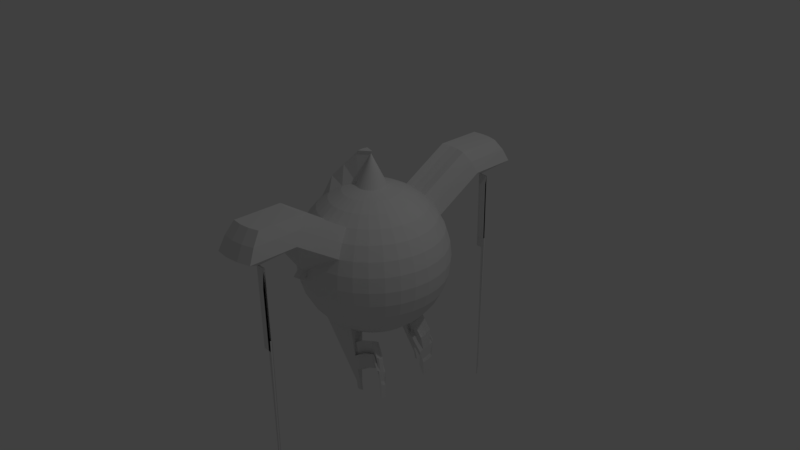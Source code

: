 # Source: KawaiiBatDesu.blend  (saved by Blender 2.77.0; exported with 4.5.12 LTS)
import bpy
from mathutils import Matrix  # noqa: F401  (used for matrix-valued properties, if any)

bpy.ops.wm.read_factory_settings(use_empty=True)
scene = bpy.context.scene
scene.name = 'Scene'

# ---- collections
col_collection_1 = bpy.data.collections.new('Collection 1'); scene.collection.children.link(col_collection_1)

# ---- world
world_world = bpy.data.worlds.new('World'); scene.world = world_world
world_world.color = (0.05088, 0.05088, 0.05088)
world_world.use_sun_shadow = False
world_world.sun_shadow_jitter_overblur = 0.0
world_world.cycles.sampling_method = 'MANUAL'

# ---- cameras
cam_camera = bpy.data.cameras.new('Camera')
cam_camera.clip_end = 100.0
cam_camera.lens = 35.0
cam_camera.sensor_width = 32.0
cam_camera.sensor_height = 18.0
cam_camera.ortho_scale = 7.314
cam_camera.dof.focus_distance = 0.0
cam_camera.dof.aperture_fstop = 128.0

# ---- lights
light_lamp = bpy.data.lights.new('Lamp', 'POINT')
light_lamp.transmission_factor = 0.0
light_lamp.cutoff_distance = 30.0
light_lamp.energy = 100.0
light_lamp.shadow_buffer_clip_start = 1.001
light_lamp.shadow_soft_size = 0.1
light_lamp.shadow_maximum_resolution = 0.006
light_lamp.use_absolute_resolution = True

# ---- meshes
me_sphere_002 = bpy.data.meshes.new('Sphere.002')
me_sphere_002.from_pydata([(-0.9808, 0.0, 0.1951), (-1.0, 0.01485, 0.01541), (-0.9619, 0.1913, 0.1951), (-0.9808, 0.1951, -0.04669), (-0.9061, 0.3753, 0.1951), (-0.9239, 0.3559, 0.002705)], [], [(1, 0, 2, 3), (3, 2, 4, 5)])
me_sphere_002.use_remesh_preserve_volume = False
me_sphere_002.use_remesh_preserve_attributes = False
me_sphere_002.use_mirror_vertex_groups = False
me_sphere_002.update()
me_sphere_001 = bpy.data.meshes.new('Sphere.001')
me_sphere_001.from_pydata([(-0.9671, 0.09612, 0.001802), (-0.9569, 0.1996, 0.001802), (-0.9267, 0.2848, 0.001802), (-0.9265, 0.09612, 0.005878), (-0.9164, 0.1916, 0.005878), (-0.8862, 0.2911, 0.005878), (-0.9267, 0.2848, 0.001802), (-0.8862, 0.2911, 0.005878), (-0.9569, 0.1996, 0.001802), (-0.9671, 0.09612, 0.001802), (-0.9164, 0.1916, 0.005878), (-0.9265, 0.09612, 0.005878), (-0.9267, 0.2848, 0.001802), (-0.8862, 0.2911, 0.005878), (-0.9569, 0.1996, 0.001802), (-0.9671, 0.09612, 0.001802), (-0.9164, 0.1916, 0.005878), (-0.9265, 0.09612, 0.005878), (-0.9183, 0.1919, -0.1), (-0.9185, 0.1909, -0.09982), (-0.9184, 0.1877, -0.08772), (-0.9169, 0.1947, -0.08776), (-0.914, 0.2067, -0.08901), (-0.9267, 0.176, -0.08965), (-0.9203, 0.176, -0.08901), (-0.9178, 0.1909, -0.08736), (-0.9251, 0.1923, -0.08965), (-0.9267, 0.176, -0.08965), (-0.914, 0.2067, -0.08901), (-0.9204, 0.2057, -0.08965), (-0.9178, 0.1909, -0.08736), (-0.918, 0.1908, -0.09733), (-0.9179, 0.1951, -0.1007), (-0.9204, 0.2057, -0.08965), (-0.9166, 0.1914, -0.01213), (-0.9593, 0.1115, -0.01587), (-0.8915, 0.2748, -0.01245), (-0.9253, 0.1115, -0.01245), (-0.9508, 0.1982, -0.01587), (-0.9255, 0.2695, -0.01587), (-0.9496, 0.2202, 0.001802), (-0.9091, 0.2156, 0.005878), (-0.9496, 0.2202, 0.001802), (-0.9091, 0.2156, 0.005878), (-0.9496, 0.2202, 0.001802), (-0.9091, 0.2156, 0.005878), (-0.9217, 0.1915, -0.09943), (-0.9251, 0.1923, -0.08965), (-0.9224, 0.1845, -0.09943), (-0.924, 0.1955, -0.08965), (-0.9169, 0.1947, -0.08776), (-0.9177, 0.1925, -0.09777), (-0.9106, 0.2116, -0.01221), (-0.9447, 0.2154, -0.01587), (-0.9592, 0.1772, 0.001802), (-0.9186, 0.1709, 0.005878), (-0.9592, 0.1772, 0.001802), (-0.9186, 0.1709, 0.005878), (-0.9592, 0.1772, 0.001802), (-0.9186, 0.1709, 0.005878), (-0.917, 0.1977, -0.09915), (-0.9197, 0.1972, -0.09943), (-0.9184, 0.1877, -0.08772), (-0.9255, 0.1887, -0.08965), (-0.9197, 0.1845, -0.09915), (-0.9203, 0.176, -0.08901), (-0.9526, 0.1794, -0.01587), (-0.9185, 0.1741, -0.0122), (-0.9203, 0.176, -0.08901), (-0.9251, 0.1923, -0.08965), (-0.9204, 0.2057, -0.08965), (-0.9267, 0.176, -0.08965), (-0.924, 0.1955, -0.08965), (-0.9255, 0.1887, -0.08965), (-0.9184, 0.1877, -0.08772), (-0.9204, 0.2057, -0.08965), (-0.918, 0.1908, -0.09733), (-0.9217, 0.1915, -0.09943), (-0.9251, 0.1923, -0.08965), (-0.9197, 0.1972, -0.09943), (-0.9219, 0.19, -0.09943), (-0.9219, 0.19, -0.09943), (-0.9183, 0.1919, -0.1), (-0.9185, 0.1909, -0.09982), (-0.9183, 0.1895, -0.09772), (-0.917, 0.1977, -0.09915), (-0.9179, 0.1951, -0.1007), (-0.9255, 0.1887, -0.08965), (-0.9197, 0.1845, -0.09915), (-0.9183, 0.1895, -0.09772), (-0.9184, 0.1877, -0.08772), (-0.9203, 0.176, -0.08901), (-0.9255, 0.1887, -0.08965), (-0.9224, 0.1845, -0.09943), (-0.9267, 0.176, -0.08965), (-0.9212, 0.1929, -0.09943), (-0.9212, 0.187, -0.1009), (-0.9198, 0.1899, -0.1026), (-0.9194, 0.192, -0.1026), (-0.9189, 0.1921, -0.1025), (-0.9198, 0.1908, -0.1026), (-0.9196, 0.1913, -0.1026), (-0.9191, 0.1907, -0.1027), (-0.9194, 0.1899, -0.1025), (-0.919, 0.1912, -0.1027), (-0.9197, 0.191, -0.1026), (-0.919, 0.1909, -0.1028), (-0.9195, 0.187, -0.1007), (-0.9196, 0.1948, -0.1009), (-0.9208, 0.1913, -0.1009), (-0.924, 0.1955, -0.08965), (-0.9209, 0.1903, -0.1009), (-0.9187, 0.19, -0.1), (-0.9205, 0.1921, -0.1009), (-0.9231, 0.1403, -0.04657), (-0.9394, 0.1956, -0.04875), (-0.9232, 0.2411, -0.04875), (-0.9172, 0.1912, -0.04566), (-0.9448, 0.1403, -0.04875), (-0.9015, 0.2445, -0.04657), (-0.9134, 0.2041, -0.04588), (-0.9355, 0.2066, -0.04875), (-0.9405, 0.1836, -0.04875), (-0.9184, 0.1802, -0.04586)], [], [(54, 55, 4, 1), (40, 41, 5, 2), (56, 8, 14, 58), (57, 11, 17, 59), (55, 3, 11, 57), (54, 1, 8, 56), (3, 0, 9, 11), (41, 4, 10, 43), (40, 2, 6, 42), (2, 5, 7, 6), (80, 46, 77, 81), (11, 9, 15, 17), (43, 10, 16, 45), (42, 6, 12, 44), (6, 7, 13, 12), (32, 18, 82, 86), (31, 84, 89, 76), (33, 61, 79, 75), (33, 22, 60, 61), (21, 30, 31, 51), (65, 23, 48, 64), (87, 47, 46, 80), (49, 29, 70, 72), (116, 119, 28, 29), (121, 116, 29, 49), (120, 117, 25, 50), (114, 118, 27, 24), (123, 114, 24, 62), (122, 115, 26, 63), (26, 49, 72, 69), (58, 14, 38, 66), (59, 17, 37, 67), (17, 15, 35, 37), (45, 16, 34, 52), (44, 12, 39, 53), (12, 13, 36, 39), (14, 44, 53, 38), (13, 45, 52, 36), (119, 120, 50, 28), (115, 121, 49, 26), (8, 42, 44, 14), (7, 43, 45, 13), (1, 40, 42, 8), (5, 41, 43, 7), (1, 4, 41, 40), (16, 59, 67, 34), (15, 58, 66, 35), (118, 122, 63, 27), (117, 123, 62, 25), (62, 24, 68, 74), (27, 63, 73, 71), (0, 54, 56, 9), (4, 55, 57, 10), (10, 57, 59, 16), (9, 56, 58, 15), (0, 3, 55, 54), (24, 27, 23, 65), (73, 63, 87, 92), (28, 50, 21, 22), (29, 28, 22, 33), (72, 70, 75, 110), (68, 24, 65, 91), (63, 26, 47, 87), (70, 29, 33, 75), (62, 74, 90, 20), (71, 73, 92, 94), (69, 72, 110, 78), (27, 71, 94, 23), (26, 69, 78, 47), (74, 68, 91, 90), (50, 25, 30, 21), (25, 62, 20, 30), (19, 31, 76, 83), (51, 31, 19, 18), (60, 51, 18, 32), (46, 47, 78, 77), (65, 64, 88, 91), (61, 60, 85, 79), (87, 80, 81, 92), (22, 21, 51, 60), (18, 19, 83, 82), (60, 32, 86, 85), (64, 48, 93, 88), (84, 20, 90, 89), (30, 20, 84, 31), (48, 23, 94, 93), (90, 91, 88, 89), (82, 83, 106, 104), (107, 96, 97, 103), (110, 75, 79, 95), (100, 105, 106, 102), (101, 98, 99, 104), (113, 108, 98, 101), (108, 86, 99, 98), (112, 107, 103, 102), (111, 109, 105, 100), (81, 77, 109, 111), (89, 88, 107, 112), (79, 85, 86, 108), (95, 79, 108, 113), (88, 93, 96, 107), (77, 95, 113, 109), (109, 113, 101, 105), (105, 101, 104, 106), (78, 110, 95, 77), (86, 82, 104, 99), (76, 89, 112, 83), (93, 81, 111, 96), (96, 111, 100, 97), (83, 112, 102, 106), (97, 100, 102, 103), (94, 92, 81, 93), (34, 67, 123, 117), (35, 66, 122, 118), (38, 53, 121, 115), (36, 52, 120, 119), (66, 38, 115, 122), (67, 37, 114, 123), (37, 35, 118, 114), (52, 34, 117, 120), (53, 39, 116, 121), (39, 36, 119, 116)])
me_sphere_001.use_remesh_preserve_volume = False
me_sphere_001.use_remesh_preserve_attributes = False
me_sphere_001.use_mirror_vertex_groups = False
me_sphere_001.update()
me_sphere = bpy.data.meshes.new('Sphere')
me_sphere.from_pydata([(-0.1951, 0.0, 1.375), (-0.3827, 0.0, 1.191), (-0.5556, 0.0, 1.008), (-0.7071, 0.0, 0.7071), (-0.8315, 0.0, 0.5556), (-0.9239, 0.0, 0.3827), (-0.9808, 0.0, 0.1951), (-1.0, 0.0, 7.55e-08), (-0.9808, 0.0, -0.1951), (-0.9239, 0.0, -0.3827), (-0.8315, 0.0, -0.5556), (-0.7071, 0.0, -0.7071), (-0.5556, 0.0, -0.8315), (-0.3827, 0.0, -0.9239), (-0.1959, -0.0001201, -0.9816), (-0.1913, 0.03806, 1.375), (-0.3753, 0.07466, 1.191), (-0.5449, 0.1084, 1.008), (-0.6935, 0.1379, 0.7071), (-0.8155, 0.1622, 0.5556), (-0.9061, 0.1802, 0.3827), (-0.9619, 0.1913, 0.1951), (-0.9808, 0.1951, 7.55e-08), (-0.9619, 0.1913, -0.1951), (-0.9061, 0.1802, -0.3827), (-0.8155, 0.1622, -0.5556), (-0.6935, 0.1379, -0.7071), (-0.5449, 0.1084, -0.8315), (-0.3753, 0.07466, -0.9239), (-0.1925, 0.03787, -0.982), (-0.1802, 0.07466, 1.375), (-0.3536, 0.1464, 1.191), (-0.5133, 0.2126, 1.008), (-0.6533, 0.2706, 0.7071), (-0.7682, 0.3182, 0.5556), (-0.7298, 0.1209, 0.5137), (-0.9061, 0.3753, 0.1951), (-0.9239, 0.3556, 7.55e-08), (-0.9061, 0.303, -0.1467), (-0.8536, 0.3536, -0.3827), (-0.7682, 0.3182, -0.5556), (-0.6533, 0.2706, -0.7071), (-0.5133, 0.2126, -0.8315), (-0.3537, 0.1464, -0.924), (-0.1821, 0.07437, -0.9827), (-0.1622, 0.1084, 0.9808), (-0.3182, 0.2126, 0.9239), (-0.4619, 0.3087, 0.8315), (-0.5879, 0.3928, 0.7071), (-0.6913, 0.4619, 0.5556), (-0.7682, 0.5133, 0.3827), (-0.8155, 0.5449, 0.1951), (-0.8315, 0.5556, 7.55e-08), (-0.8155, 0.5449, -0.1951), (-0.7682, 0.5133, -0.3827), (-0.6913, 0.4619, -0.5556), (-0.5879, 0.3928, -0.7071), (-0.4619, 0.3087, -0.8315), (-0.3189, 0.2125, -0.9246), (-0.1648, 0.108, -0.9835), (-0.1379, 0.1379, 0.9808), (-0.2706, 0.2706, 0.9239), (-0.3928, 0.3928, 0.8315), (-0.5, 0.5, 0.7071), (-0.5879, 0.5879, 0.5556), (-0.6533, 0.6533, 0.3827), (-0.6935, 0.6935, 0.1951), (-0.7071, 0.7071, 7.55e-08), (-0.6935, 0.6935, -0.1951), (-0.6533, 0.6533, -0.3827), (-0.5879, 0.5879, -0.5556), (-0.5, 0.5, -0.7071), (-0.3929, 0.3928, -0.8315), (-0.2723, 0.2703, -0.9256), (-0.1414, 0.1374, -0.9844), (-0.1084, 0.1622, 0.9808), (-0.2126, 0.3182, 0.9239), (-0.3087, 0.4619, 0.8315), (-0.3928, 0.5879, 0.7071), (-0.4619, 0.6913, 0.5556), (-0.5133, 0.7682, 0.3827), (-0.5449, 0.8155, 0.1951), (-0.5556, 0.8315, 7.55e-08), (-0.5449, 0.8155, -0.1951), (-0.5133, 0.7682, -0.3827), (-0.4619, 0.6913, -0.5556), (-0.3928, 0.5879, -0.7071), (-0.3092, 0.4618, -0.8321), (-0.2157, 0.3177, -0.9271), (-0.1127, 0.1615, -0.9853), (-0.07466, 0.1802, 0.9808), (-0.1464, 0.3536, 0.9239), (-0.2126, 0.5133, 0.8315), (-0.2706, 0.6533, 0.7071), (-0.3182, 0.7682, 0.5556), (-0.3536, 0.8536, 0.3827), (-0.3753, 0.9061, 0.1951), (-0.3827, 0.9239, 7.55e-08), (-0.3753, 0.9061, -0.1951), (-0.3536, 0.8536, -0.3827), (-0.3182, 0.7682, -0.5556), (-0.2706, 0.6533, -0.7071), (-0.2144, 0.513, -0.8333), (-0.1511, 0.3528, -0.9287), (-0.07992, 0.1794, -0.9863), (-0.03806, 0.1913, 0.9808), (-0.07466, 0.3753, 0.9239), (-0.1084, 0.5449, 0.8315), (-0.1379, 0.6935, 0.7071), (-0.1622, 0.8155, 0.5556), (-0.1802, 0.9061, 0.3827), (-0.1913, 0.9619, 0.1951), (-0.1951, 0.9808, 7.55e-08), (-0.1913, 0.9619, -0.1949), (-0.1802, 0.9061, -0.3826), (-0.1622, 0.8155, -0.5556), (-0.1382, 0.6935, -0.7074), (-0.1117, 0.5444, -0.8349), (-0.08091, 0.3744, -0.9304), (-0.04416, 0.1904, -0.9871), (3.266e-07, 0.1951, 0.9808), (3.192e-07, 0.3827, 0.9239), (3.117e-07, 0.5556, 0.8315), (3.192e-07, 0.7071, 0.7071), (-0.09984, 2.074, 0.9842), (2.745e-07, 0.9239, 0.3827), (3.937e-07, 0.9808, 0.1951), (3.788e-07, 1.0, 0.0004005), (3.935e-07, 0.9808, -0.1879), (2.296e-07, 0.9239, -0.3778), (3.341e-07, 0.8315, -0.5556), (-0.0009381, 0.707, -0.7081), (-0.1117, 0.5444, -0.8349), (-0.007657, 0.3815, -0.9319), (-0.006788, 0.194, -0.9879), (0.03806, 0.1913, 0.9808), (0.07466, 0.3753, 0.9239), (0.1084, 0.5449, 0.8315), (0.138, 0.6935, 0.7071), (-0.07558, 1.952, 1.136), (0.1802, 0.9061, 0.3827), (0.1913, 0.9619, 0.1951), (0.1951, 0.9808, 0.0003014), (0.1913, 0.9619, -0.1884), (0.1802, 0.9061, -0.3782), (0.1622, 0.8155, -0.5556), (0.1363, 0.6933, -0.7088), (-0.1382, 0.6935, -0.7074), (0.06599, 0.374, -0.9329), (0.0308, 0.1902, -0.9884), (0.07466, 0.1802, 0.9808), (0.1464, 0.3536, 0.9239), (0.2126, 0.5133, 0.8315), (0.2706, 0.6533, 0.7071), (0.3182, 0.7682, 0.5556), (0.3536, 0.8536, 0.3827), (0.3753, 0.9061, 0.1951), (0.3827, 0.9239, 7.55e-08), (0.3753, 0.9061, -0.1946), (0.3536, 0.8536, -0.3825), (0.3182, 0.7682, -0.5556), (0.2686, 0.653, -0.7092), (0.2061, 0.5123, -0.8383), (0.1373, 0.3521, -0.9334), (0.06719, 0.1791, -0.9886), (0.1084, 0.1622, 0.9808), (0.2126, 0.3182, 0.9239), (0.3087, 0.4619, 0.8315), (0.3928, 0.5879, 0.7071), (0.4619, 0.6913, 0.5556), (0.5133, 0.7682, 0.3827), (0.5449, 0.8155, 0.1951), (0.5556, 0.8315, 7.55e-08), (0.5449, 0.8155, -0.1951), (0.5133, 0.7682, -0.3827), (0.4619, 0.6913, -0.5556), (0.3908, 0.5876, -0.7092), (0.3022, 0.4609, -0.8382), (0.2037, 0.3168, -0.9332), (0.101, 0.1611, -0.9885), (0.138, 0.1379, 0.9808), (0.2706, 0.2706, 0.9239), (0.3928, 0.3928, 0.8315), (0.5, 0.5, 0.7071), (0.5879, 0.5879, 0.5556), (0.6533, 0.6533, 0.3827), (0.6935, 0.6935, 0.1951), (0.7071, 0.7071, 7.55e-08), (0.6935, 0.6935, -0.1951), (0.6533, 0.6533, -0.3827), (0.5879, 0.5879, -0.5556), (0.4984, 0.4997, -0.7088), (0.387, 0.3919, -0.8375), (0.2624, 0.2693, -0.9324), (0.1309, 0.1368, -0.9881), (0.1622, 0.1084, 0.9808), (0.3182, 0.2126, 0.9239), (0.4619, 0.3087, 0.8315), (0.5879, 0.3928, 0.7071), (0.6913, 0.4619, 0.5556), (0.7682, 0.5133, 0.3827), (0.8155, 0.5449, 0.1951), (0.8315, 0.5556, 7.55e-08), (0.8155, 0.5449, -0.1951), (0.7682, 0.5133, -0.3827), (0.6913, 0.4619, -0.5556), (0.587, 0.3927, -0.708), (0.4573, 0.3079, -0.8363), (0.311, 0.2115, -0.9314), (0.1558, 0.1074, -0.9875), (0.1802, 0.07466, 0.9808), (0.3536, 0.1464, 0.9239), (0.5133, 0.2126, 0.8315), (0.6533, 0.2706, 0.7071), (0.7682, 0.3182, 0.5556), (0.8536, 0.3536, 0.3827), (0.9061, 0.3753, 0.1951), (0.9239, 0.3827, 7.55e-08), (0.9061, 0.3753, -0.1951), (0.8536, 0.3536, -0.3827), (0.7682, 0.3182, -0.5556), (0.6531, 0.2706, -0.7073), (0.5102, 0.2121, -0.8346), (0.3478, 0.1455, -0.9299), (0.1745, 0.07376, -0.9868), (0.1913, 0.03806, 0.9808), (0.3753, 0.07466, 0.9239), (0.5449, 0.1084, 0.8315), (0.6935, 0.1379, 0.7071), (0.8155, 0.1622, 0.5556), (0.9061, 0.1802, 0.3827), (0.9619, 0.1913, 0.1951), (0.9808, 0.1951, 7.55e-08), (0.9619, 0.1913, -0.1951), (0.9061, 0.1802, -0.3827), (0.8155, 0.1622, -0.5556), (0.6935, 0.1379, -0.7071), (0.5434, 0.1081, -0.8331), (0.3712, 0.07401, -0.9282), (0.1864, 0.03729, -0.9859), (0.1951, -7.212e-09, 0.9808), (0.3827, 4.122e-08, 0.9239), (0.5556, 2.632e-08, 0.8315), (0.7071, -2.584e-08, 0.7071), (0.8315, -8.544e-08, 0.5556), (0.9239, 6.357e-08, 0.3827), (0.9808, -8.544e-08, 0.1951), (1.0, -1.003e-07, 7.55e-08), (0.9808, -8.544e-08, -0.1951), (0.9239, 6.357e-08, -0.3827), (0.8315, -8.544e-08, -0.5556), (0.7071, -2.584e-08, -0.7071), (0.5552, -6.356e-05, -0.8319), (0.3801, -0.0004083, -0.9266), (0.191, -0.0006361, -0.985), (-0.003157, -0.0004954, -1.003), (2.48e-08, -1.247e-07, 1.394), (-0.07558, 1.327, 1.136), (-0.09984, 1.449, 0.9842), (-0.1179, 1.539, 0.8113), (0.06237, 1.34, 1.136), (0.06237, 1.557, 0.8113), (0.2003, 1.327, 1.136), (0.2426, 1.539, 0.8113), (0.333, 1.287, 1.136), (0.3806, 1.401, 0.9842), (0.4159, 1.487, 0.8113), (-0.1179, 2.164, 0.8113), (0.06237, 1.965, 1.136), (0.06237, 2.09, 0.9842), (0.06237, 2.182, 0.8113), (0.2003, 1.952, 1.136), (0.2246, 2.074, 0.9842), (0.2426, 2.164, 0.8113), (0.333, 1.912, 1.136), (0.3806, 2.026, 0.9842), (0.4159, 2.112, 0.8113), (-0.7646, 0.1377, 0.5307), (-0.8553, 0.1557, 0.3578), (-0.9111, 0.1668, 0.1702), (-0.7173, 0.2937, 0.5307), (-0.7697, 0.1401, 0.5332), (-0.8553, 0.3508, 0.1702), (-0.6405, 0.4374, 0.5307), (-0.7173, 0.4887, 0.3578), (-0.7646, 0.5204, 0.1702), (-0.5371, 0.5634, 0.5307), (-0.6024, 0.6287, 0.3578), (-0.8205, 0.1389, 0.3408), (-0.8763, 0.15, 0.1532), (-0.6825, 0.2769, 0.5137), (-0.9235, 0.0, 0.007681), (-0.8205, 0.334, 0.1532), (-0.6057, 0.4206, 0.5137), (-0.6825, 0.472, 0.3408), (-0.7298, 0.5036, 0.1532), (-0.5023, 0.5466, 0.5137), (-0.5676, 0.612, 0.3408), (-0.8604, 0.1582, 0.3603), (-0.9162, 0.1693, 0.1727), (-0.7224, 0.2961, 0.5332), (-0.8078, 0.3315, 0.3603), (-0.8604, 0.3533, 0.1727), (-0.6456, 0.4399, 0.5332), (-0.7224, 0.4912, 0.3603), (-0.7697, 0.5228, 0.1727), (-0.5422, 0.5659, 0.5332), (-0.6075, 0.6312, 0.3603), (-0.9043, 0.0, -0.1874), (-0.9043, 0.1799, 0.007681), (-0.8855, 0.1761, -0.1874), (-0.8474, 0.3675, 0.007681), (-0.8296, 0.3601, -0.1874), (0.1416, 1.854, 0.6167), (0.1416, 1.833, 0.6167), (0.1478, 1.833, 0.6167), (0.1539, 1.833, 0.6167), (0.1598, 1.831, 0.6167), (0.1478, 1.855, 0.6167), (0.1539, 1.854, 0.6167), (0.1598, 1.852, 0.6167), (0.1416, 1.854, -0.4935), (0.1416, 1.833, -0.4935), (0.1478, 1.833, -0.4935), (0.1539, 1.833, -0.4935), (0.1598, 1.831, -0.4935), (0.1478, 1.855, -0.4935), (0.1539, 1.854, -0.4935), (0.1598, 1.852, -0.4935), (-0.9083, 0.0, 0.03273), (-0.8891, 0.0, -0.1624), (-0.8891, 0.1768, 0.03273), (-0.8702, 0.173, -0.1624), (-0.8322, 0.3644, 0.03273), (-0.8144, 0.357, -0.1624), (0.2593, 1.852, 0.6167), (0.2593, 1.852, -0.4935), (0.2593, 1.831, 0.6167), (0.2593, 1.831, -0.4935), (0.2593, 1.852, 0.6167), (0.2593, 1.852, -0.4935), (0.2593, 1.831, 0.6167), (0.2593, 1.831, -0.4935), (0.2236, 1.852, 0.3385), (0.2236, 1.852, -2.691), (0.2236, 1.83, 0.3385), (0.2236, 1.83, -2.691), (-0.2815, 0.8613, -0.05028), (-0.2642, 0.8579, -0.07179), (-0.2748, 0.8834, -0.05028), (-0.2585, 0.8767, -0.07179), (-0.1067, 1.049, 0.1438), (-0.1155, 0.9594, 0.08291), (-0.1401, 0.9669, 0.08291), (-0.1313, 1.057, 0.1438), (-0.1657, 0.9694, 0.08291), (-0.1913, 0.9669, 0.08291), (-0.1569, 1.059, 0.1438), (-0.1824, 1.057, 0.1438), (-0.3024, 0.9296, -0.1629), (-0.2851, 0.9262, -0.1844), (-0.2957, 0.9518, -0.1629), (-0.2794, 0.945, -0.1844), (-0.1276, 1.118, 0.03612), (-0.1364, 1.028, -0.02904), (-0.161, 1.035, -0.02913), (-0.1522, 1.125, 0.03582), (-0.1866, 1.038, -0.02941), (-0.2122, 1.035, -0.02969), (-0.1778, 1.128, 0.0349), (-0.2034, 1.125, 0.03361), (-0.1382, 0.6935, -0.7074), (-0.1117, 0.5444, -0.8349), (-0.08091, 0.3744, -0.9304), (-0.0009381, 0.707, -0.7081), (-0.007657, 0.3815, -0.9319), (0.1363, 0.6933, -0.7088), (0.06599, 0.374, -0.9329), (0.2686, 0.653, -0.7092), (0.2061, 0.5123, -0.8383), (0.1373, 0.3521, -0.9334), (-0.3024, 0.9296, -0.1629), (-0.2851, 0.9262, -0.1844), (-0.2957, 0.9518, -0.1629), (-0.2794, 0.945, -0.1844), (-0.1276, 1.118, 0.03612), (-0.1364, 1.028, -0.02904), (-0.161, 1.035, -0.02913), (-0.1522, 1.125, 0.03582), (-0.1866, 1.038, -0.02941), (-0.2122, 1.035, -0.02969), (-0.1778, 1.128, 0.0349), (-0.2034, 1.125, 0.03361), (-0.08091, 0.3744, -0.9304), (-0.0009381, 0.707, -0.7081), (0.2723, 0.5938, -1.156), (-0.007657, 0.3815, -0.9319), (0.1363, 0.6933, -0.7088), (0.1955, 0.4201, -1.287), (0.06599, 0.374, -0.9329), (0.2686, 0.653, -0.7092), (0.2061, 0.5123, -0.8383), (0.1373, 0.3521, -0.9334), (0.219, 0.5416, -1.598), (0.2235, 0.5188, -1.617), (0.2287, 0.4928, -1.631), (0.2401, 0.5437, -1.598), (0.1955, 0.4201, -1.287), (0.2401, 0.4939, -1.631), (0.2613, 0.5416, -1.598), (0.227, 0.4544, -1.461), (0.2516, 0.4928, -1.631), (0.2817, 0.5354, -1.598), (0.2728, 0.5139, -1.617), (0.2626, 0.4894, -1.631), (0.2375, 0.5826, -0.7736), (0.1715, 0.4321, -0.8861), (0.2772, 0.5247, -1.607), (0.2677, 0.5017, -1.624), (0.2535, 0.5531, -1.194), (0.215, 0.4662, -1.26), (0.1664, 0.3861, -1.11), (0.2719, 0.6236, -0.9313), (0.2514, 0.5128, -1.427), (0.2218, 0.5474, -0.8059), (0.1543, 0.3921, -0.9098), (0.275, 0.5193, -1.612), (0.2652, 0.4956, -1.627), (0.227, 0.4544, -1.461), (0.2741, 0.5641, -1.38), (0.2209, 0.5124, -1.035), (0.2531, 0.6178, -0.7413), (0.1887, 0.4722, -0.8622), (0.2794, 0.5301, -1.602), (0.2702, 0.5078, -1.62), (0.2627, 0.5384, -1.404), (0.2463, 0.568, -0.9832), (0.2629, 0.5734, -1.175), (0.2391, 0.4836, -1.444), (0.1933, 0.4492, -1.073), (0.2052, 0.4431, -1.273), (0.1798, 0.4176, -1.092), (0.207, 0.4808, -1.054), (0.2453, 0.4982, -1.436), (0.2336, 0.5402, -1.009), (0.2591, 0.5958, -0.9572), (0.2684, 0.5513, -1.392), (0.257, 0.5256, -1.415), (0.233, 0.469, -1.453), (0.3772, 0.5413, -1.142), (-1.0, 0.0, 7.55e-08), (-0.9808, 0.1951, 7.55e-08), (-0.9239, 0.3556, 7.55e-08), (-0.9235, 0.0, 0.007681), (-0.9043, 0.1799, 0.007681), (-0.8474, 0.3675, 0.007681), (-0.1951, 0.0, 1.375), (-0.1913, 0.03806, 1.375), (-0.1802, 0.07466, 1.375), (2.48e-08, -1.247e-07, 1.394), (0.2577, 0.4545, -1.428), (0.3053, 0.5643, -1.347), (0.304, 0.594, -1.123), (0.4091, 0.5417, -1.109), (0.2779, 0.5682, -0.9497), (0.2851, 0.5533, -1.161), (0.2937, 0.5386, -1.371), (0.2249, 0.4494, -1.039), (0.5135, 0.39, -1.173), (0.2638, 0.4691, -1.42), (0.2699, 0.4837, -1.411), (0.2652, 0.5404, -0.9756), (0.2525, 0.5126, -1.001), (0.2329, 1.85, -2.54), (0.2268, 1.851, -2.54), (0.2386, 0.481, -1.02), (0.2268, 1.83, -2.54), (0.2761, 0.4983, -1.403), (0.2824, 0.5129, -1.394), (0.5716, 0.483, -1.292), (0.2995, 0.5515, -1.359), (0.5624, 0.4627, -1.311), (0.2236, 1.852, -2.691), (0.288, 0.5258, -1.383), (0.5272, 0.4216, -1.154), (0.2388, 1.827, -2.54), (0.2116, 1.833, -2.691), (0.2329, 1.829, -2.54), (0.2177, 1.832, -2.691), (0.2687, 1.851, -0.342), (0.4477, 0.3959, -1.356), (0.4415, 0.3813, -1.365), (0.2626, 1.852, -0.342), (0.4999, 0.3585, -1.192), (0.2687, 1.83, -0.342), (0.4532, 0.4087, -1.344), (0.2236, 1.83, -2.691), (0.2593, 1.852, -0.4935), (0.2746, 1.828, -0.342), (0.2593, 1.831, -0.4935), (0.4017, 0.3263, -1.202), (0.5398, 0.4494, -1.129), (0.4114, 0.3493, -1.189), (0.5525, 0.4772, -1.103), (0.5808, 0.5033, -1.273), (0.389, 0.3322, -1.002), (0.3462, 0.4608, -1.361), (0.4025, 0.3638, -0.9836), (0.4702, 0.4472, -1.309), (0.3575, 0.4865, -1.337), (0.4645, 0.4344, -1.321), (0.3406, 0.448, -1.372), (0.3345, 0.4334, -1.381), (0.2535, 1.833, -0.4935), (-0.1652, 0.0, 1.406), (-0.1614, 0.03806, 1.406), (-0.1503, 0.07466, 1.406), (0.02994, -1.247e-07, 1.426), (0.2969, 0.416, -0.9984), (0.2687, 1.851, -0.342), (0.4161, 0.3953, -0.9648), (0.3106, 0.4476, -0.9795), (0.3231, 0.4754, -0.9539), (0.4286, 0.4231, -0.9393), (0.4354, 0.3667, -1.373), (0.3283, 0.4188, -1.389), (0.3223, 0.4042, -1.398), (0.4294, 0.3521, -1.381), (0.4411, 0.4508, -0.9136), (0.3518, 0.4736, -1.349), (0.4589, 0.4215, -1.333), (0.3356, 0.5032, -0.9282), (0.3618, 0.529, -1.101), (0.3633, 0.4993, -1.325), (0.3163, 0.3896, -1.406), (0.4679, 0.4768, -1.086), (0.305, 0.4015, -1.204), (0.2833, 0.3845, -1.017), (0.3432, 0.4883, -1.139), (0.4494, 0.4361, -1.124), (0.4586, 0.4564, -1.105), (0.2856, 0.3554, -1.231), (0.2953, 0.3784, -1.218), (0.4266, 0.4561, -1.139), (0.2639, 0.3782, -1.251), (0.3114, 0.488, -1.173), (0.4174, 0.4358, -1.158), (0.2735, 0.4013, -1.237), (0.2518, 0.3842, -1.051), (0.3206, 0.5083, -1.154), (0.4358, 0.4764, -1.12), (0.33, 0.5287, -1.135), (0.2543, 0.3552, -1.264), (0.2854, 0.3894, -1.439), (0.2383, 0.5471, -1.7), (0.2428, 0.5243, -1.719), (0.248, 0.4982, -1.733), (0.2595, 0.5492, -1.7), (0.2595, 0.5259, -1.719), (0.2595, 0.4994, -1.733), (0.2806, 0.5471, -1.7), (0.2761, 0.5243, -1.719), (0.2709, 0.4982, -1.733), (0.2943, 0.5248, -1.714), (0.2921, 0.5194, -1.719), (0.2845, 0.501, -1.73), (0.2819, 0.4949, -1.733), (0.301, 0.5409, -1.7), (0.2988, 0.5355, -1.705), (0.2965, 0.5302, -1.71), (0.2896, 0.5133, -1.723), (0.287, 0.5072, -1.726), (0.2723, 0.5938, -1.156), (0.3772, 0.5413, -1.142), (0.2629, 0.5734, -1.175), (0.1933, 0.4492, -1.073), (0.215, 0.4662, -1.26), (0.2535, 0.5531, -1.194), (0.2052, 0.4431, -1.273), (0.5658, 0.3627, -1.778), (0.5892, 0.4192, -1.742), (0.2851, 0.5533, -1.161), (0.2249, 0.4494, -1.039), (0.5997, 0.4448, -1.719), (0.4091, 0.5417, -1.109), (0.2577, 0.4545, -1.428), (0.3053, 0.5643, -1.347), (0.304, 0.594, -1.123), (0.2779, 0.5682, -0.9497), (0.5944, 0.432, -1.73), (0.2937, 0.5386, -1.371), (0.5404, 0.3587, -1.593), (0.5309, 0.3357, -1.606), (0.2638, 0.4691, -1.42), (0.2699, 0.4837, -1.411), (0.5594, 0.4048, -1.567), (0.5499, 0.3818, -1.58), (0.2652, 0.5404, -0.9756), (0.2525, 0.5126, -1.001), (0.5679, 0.425, -1.549), (0.5941, 0.4857, -1.494), (0.2386, 0.481, -1.02), (0.6051, 0.4576, -1.708), (0.2761, 0.4983, -1.403), (0.2824, 0.5129, -1.394), (0.5665, 0.3628, -1.57), (0.2995, 0.5515, -1.359), (0.5839, 0.4064, -1.753), (0.3047, 0.3387, -1.237), (0.288, 0.5258, -1.383), (0.3414, 0.3875, -1.404), (0.3354, 0.3729, -1.412), (0.487, 0.4601, -1.092), (0.4112, 0.2865, -1.221), (0.4081, 0.3155, -1.008), (0.4306, 0.3326, -1.195), (0.4607, 0.3646, -1.371), (0.478, 0.4049, -1.339), (0.4724, 0.392, -1.35), (0.4668, 0.3792, -1.362), (0.4837, 0.4177, -1.327), (0.4546, 0.35, -1.379), (0.4425, 0.3209, -1.396), (0.3144, 0.3617, -1.224), (0.4209, 0.3096, -1.208), (0.6, 0.4867, -1.28), (0.5635, 0.4054, -1.354), (0.5439, 0.3593, -1.382), (0.5537, 0.3824, -1.368), (0.5326, 0.3734, -1.179), (0.519, 0.3418, -1.198), (0.5901, 0.4194, -1.533), (0.5786, 0.392, -1.553), (0.5725, 0.4257, -1.336), (0.5716, 0.4605, -1.109), (0.5589, 0.4327, -1.135), (0.5464, 0.4049, -1.16), (0.5342, 0.3362, -1.395), (0.601, 0.445, -1.51), (0.5246, 0.3132, -1.408), (0.5955, 0.4322, -1.521), (0.5901, 0.4194, -1.533), (0.5847, 0.4066, -1.544), (0.5726, 0.3774, -1.561), (0.5605, 0.3482, -1.578), (0.4894, 0.4305, -1.315), (0.6066, 0.4578, -1.498), (0.4485, 0.3354, -1.388), (0.5665, 0.3628, -1.57), (0.4685, 0.4194, -1.13), (0.5816, 0.446, -1.317), (0.4778, 0.4397, -1.111), (0.5907, 0.4663, -1.298), (0.6, 0.4867, -1.28), (0.5852, 0.4655, -1.512), (0.5765, 0.4452, -1.53), (0.5907, 0.4663, -1.298), (0.5816, 0.446, -1.317), (0.5725, 0.4257, -1.336), (0.5635, 0.4054, -1.354), (0.5718, 0.3773, -1.77), (0.5537, 0.3824, -1.368), (0.5439, 0.3593, -1.382), (0.5342, 0.3362, -1.395), (0.5246, 0.3132, -1.408), (0.5215, 0.3127, -1.62), (0.5847, 0.4066, -1.544), (0.5726, 0.3774, -1.561), (0.5599, 0.3481, -1.787), (0.5605, 0.3482, -1.578), (0.6066, 0.4578, -1.498), (0.601, 0.445, -1.51), (0.5955, 0.4322, -1.521), (0.5786, 0.392, -1.553), (0.5778, 0.3919, -1.762), (0.2626, 1.852, -0.342), (0.2687, 1.83, -0.342), (0.2626, 1.83, -0.342), (0.2626, 1.83, -0.342), (0.2593, 1.852, -0.4935), (0.2746, 1.828, -0.342), (0.2593, 1.831, -0.4935), (0.2473, 1.833, -0.4935), (0.175, 1.849, -0.342), (0.1691, 1.851, -0.342), (0.1691, 1.83, -0.342), (0.2473, 1.833, -0.4935), (0.163, 1.83, -0.342), (0.1569, 1.83, -0.342), (0.175, 1.828, -0.342), (0.163, 1.852, -0.342), (0.1598, 1.852, -0.4935), (0.1539, 1.854, -0.4935), (0.1478, 1.855, -0.4935), (0.1598, 1.831, -0.4935), (0.1478, 1.833, -0.4935), (0.1416, 1.833, -0.4935), (0.1416, 1.854, -0.4935), (0.1569, 1.851, -0.342), (0.1539, 1.833, -0.4935), (0.2535, 1.833, -0.4935)], [], [(1, 0, 15, 16), (9, 8, 23, 24), (2, 1, 16, 17), (10, 9, 24, 25), (3, 2, 17, 18), (11, 10, 25, 26), (4, 3, 18, 19), (12, 11, 26, 27), (5, 4, 19, 20), (13, 12, 27, 28), (6, 5, 20, 21), (14, 13, 28, 29), (7, 6, 21, 22), (256, 30, 458, 459), (255, 14, 29), (7, 22, 309, 291), (30, 15, 457, 458), (255, 29, 44), (23, 8, 308, 310), (16, 15, 30, 31), (24, 23, 38, 39), (17, 16, 31, 32), (25, 24, 39, 40), (18, 17, 32, 33), (259, 261, 357, 358), (19, 18, 33, 34), (27, 26, 41, 42), (64, 65, 287, 286), (28, 27, 42, 43), (19, 34, 280, 277), (29, 28, 43, 44), (22, 21, 36, 37), (34, 33, 48, 49), (42, 41, 56, 57), (50, 51, 285, 284), (43, 42, 57, 58), (21, 20, 278, 279), (44, 43, 58, 59), (37, 36, 51, 52), (30, 256, 45), (255, 44, 59), (38, 37, 52, 53), (31, 30, 45, 46), (39, 38, 53, 54), (32, 31, 46, 47), (40, 39, 54, 55), (33, 32, 47, 48), (41, 40, 55, 56), (53, 52, 67, 68), (46, 45, 60, 61), (54, 53, 68, 69), (47, 46, 61, 62), (55, 54, 69, 70), (48, 47, 62, 63), (56, 55, 70, 71), (49, 48, 63, 64), (57, 56, 71, 72), (49, 64, 286, 283), (58, 57, 72, 73), (51, 50, 65, 66), (59, 58, 73, 74), (52, 51, 66, 67), (45, 256, 60), (255, 59, 74), (72, 71, 86, 87), (65, 64, 79, 80), (73, 72, 87, 88), (66, 65, 80, 81), (74, 73, 88, 89), (67, 66, 81, 82), (60, 256, 75), (255, 74, 89), (68, 67, 82, 83), (61, 60, 75, 76), (69, 68, 83, 84), (62, 61, 76, 77), (70, 69, 84, 85), (63, 62, 77, 78), (71, 70, 85, 86), (64, 63, 78, 79), (76, 75, 90, 91), (84, 83, 98, 99), (77, 76, 91, 92), (85, 84, 99, 100), (78, 77, 92, 93), (86, 85, 100, 101), (79, 78, 93, 94), (87, 86, 101, 102), (80, 79, 94, 95), (88, 87, 102, 103), (81, 80, 95, 96), (89, 88, 103, 104), (82, 81, 96, 97), (75, 256, 90), (255, 89, 104), (83, 82, 97, 98), (95, 94, 109, 110), (103, 102, 117, 118), (96, 95, 110, 111), (104, 103, 118, 119), (97, 96, 111, 112), (90, 256, 105), (255, 104, 119), (98, 97, 112, 113), (91, 90, 105, 106), (99, 98, 113, 114), (92, 91, 106, 107), (100, 99, 114, 115), (93, 92, 107, 108), (101, 100, 115, 116), (94, 93, 108, 109), (102, 101, 116, 117), (114, 113, 128, 129), (107, 106, 121, 122), (115, 114, 129, 130), (108, 107, 122, 123), (116, 115, 130, 131), (140, 125, 355, 353), (364, 365, 387, 386), (109, 108, 257, 258), (162, 163, 380, 379), (111, 110, 125, 126), (119, 118, 133, 134), (112, 111, 126, 127), (105, 256, 120), (255, 119, 134), (113, 112, 127, 128), (106, 105, 120, 121), (360, 359, 381, 382), (126, 125, 140, 141), (134, 133, 148, 149), (127, 126, 141, 142), (120, 256, 135), (255, 134, 149), (128, 127, 142, 143), (121, 120, 135, 136), (129, 128, 143, 144), (122, 121, 136, 137), (130, 129, 144, 145), (123, 122, 137, 138), (131, 130, 145, 146), (154, 155, 266, 265), (365, 367, 389, 387), (263, 266, 351, 354), (145, 144, 159, 160), (138, 137, 152, 153), (146, 145, 160, 161), (123, 138, 262, 260), (161, 162, 379, 378), (153, 154, 265, 264), (146, 161, 378, 376), (141, 140, 155, 156), (149, 148, 163, 164), (142, 141, 156, 157), (135, 256, 150), (255, 149, 164), (143, 142, 157, 158), (136, 135, 150, 151), (144, 143, 158, 159), (137, 136, 151, 152), (164, 163, 178, 179), (157, 156, 171, 172), (150, 256, 165), (255, 164, 179), (158, 157, 172, 173), (151, 150, 165, 166), (159, 158, 173, 174), (152, 151, 166, 167), (160, 159, 174, 175), (153, 152, 167, 168), (161, 160, 175, 176), (154, 153, 168, 169), (162, 161, 176, 177), (155, 154, 169, 170), (163, 162, 177, 178), (156, 155, 170, 171), (168, 167, 182, 183), (176, 175, 190, 191), (169, 168, 183, 184), (177, 176, 191, 192), (170, 169, 184, 185), (178, 177, 192, 193), (171, 170, 185, 186), (179, 178, 193, 194), (172, 171, 186, 187), (165, 256, 180), (255, 179, 194), (173, 172, 187, 188), (166, 165, 180, 181), (174, 173, 188, 189), (167, 166, 181, 182), (175, 174, 189, 190), (187, 186, 201, 202), (180, 256, 195), (255, 194, 209), (188, 187, 202, 203), (181, 180, 195, 196), (189, 188, 203, 204), (182, 181, 196, 197), (190, 189, 204, 205), (183, 182, 197, 198), (191, 190, 205, 206), (184, 183, 198, 199), (192, 191, 206, 207), (185, 184, 199, 200), (193, 192, 207, 208), (186, 185, 200, 201), (194, 193, 208, 209), (206, 205, 220, 221), (199, 198, 213, 214), (207, 206, 221, 222), (200, 199, 214, 215), (208, 207, 222, 223), (201, 200, 215, 216), (209, 208, 223, 224), (202, 201, 216, 217), (195, 256, 210), (255, 209, 224), (203, 202, 217, 218), (196, 195, 210, 211), (204, 203, 218, 219), (197, 196, 211, 212), (205, 204, 219, 220), (198, 197, 212, 213), (210, 256, 225), (255, 224, 239), (218, 217, 232, 233), (211, 210, 225, 226), (219, 218, 233, 234), (212, 211, 226, 227), (220, 219, 234, 235), (213, 212, 227, 228), (221, 220, 235, 236), (214, 213, 228, 229), (222, 221, 236, 237), (215, 214, 229, 230), (223, 222, 237, 238), (216, 215, 230, 231), (224, 223, 238, 239), (217, 216, 231, 232), (229, 228, 243, 244), (237, 236, 251, 252), (230, 229, 244, 245), (238, 237, 252, 253), (231, 230, 245, 246), (239, 238, 253, 254), (232, 231, 246, 247), (225, 256, 240), (255, 239, 254), (233, 232, 247, 248), (226, 225, 240, 241), (234, 233, 248, 249), (227, 226, 241, 242), (235, 234, 249, 250), (228, 227, 242, 243), (236, 235, 250, 251), (273, 276, 320, 319), (266, 263, 316, 317), (264, 265, 275, 274), (259, 258, 124, 267), (257, 260, 268, 139), (262, 264, 274, 271), (108, 123, 260, 257), (110, 109, 258, 259), (138, 153, 264, 262), (261, 263, 354, 357), (124, 139, 268, 269), (267, 124, 269, 270), (269, 268, 271, 272), (270, 269, 272, 273), (272, 271, 274, 275), (273, 272, 275, 276), (270, 273, 319, 318), (265, 266, 276, 275), (260, 262, 271, 268), (258, 257, 139, 124), (284, 285, 295, 294), (279, 278, 288, 289), (285, 282, 292, 295), (277, 280, 290, 35), (287, 284, 294, 297), (36, 21, 279, 282), (65, 50, 284, 287), (51, 36, 282, 285), (20, 19, 277, 278), (34, 49, 283, 280), (296, 297, 307, 306), (294, 295, 305, 304), (289, 288, 298, 299), (295, 292, 302, 305), (35, 290, 300, 281), (286, 287, 297, 296), (280, 283, 293, 290), (282, 279, 289, 292), (283, 286, 296, 293), (278, 277, 35, 288), (298, 281, 300, 301), (299, 298, 301, 302), (301, 300, 303, 304), (302, 301, 304, 305), (304, 303, 306, 307), (290, 293, 303, 300), (292, 289, 299, 302), (293, 296, 306, 303), (288, 35, 281, 298), (297, 294, 304, 307), (291, 309, 331, 329), (22, 37, 311, 309), (37, 38, 312, 311), (38, 23, 310, 312), (316, 315, 323, 324), (313, 318, 326, 321), (319, 320, 328, 327), (259, 267, 313, 314), (276, 266, 317, 320), (261, 259, 314, 315), (267, 270, 318, 313), (263, 261, 315, 316), (310, 308, 330, 332), (314, 313, 321, 322), (318, 319, 327, 326), (317, 316, 324, 325), (315, 314, 322, 323), (330, 329, 331, 332), (332, 331, 333, 334), (328, 320, 335, 336), (311, 312, 334, 333), (312, 310, 332, 334), (309, 311, 333, 331), (337, 338, 342, 341), (320, 317, 337, 335), (317, 325, 338, 337), (340, 339, 343, 344), (341, 342, 346, 345), (336, 335, 339, 340), (335, 337, 341, 339), (324, 323, 695, 699), (326, 327, 692, 693), (343, 345, 346, 344), (340, 344, 482, 497), (336, 340, 497, 679), (323, 322, 696, 695), (321, 326, 693, 697), (339, 341, 345, 343), (328, 336, 679, 691), (322, 321, 697, 696), (344, 346, 496, 482), (325, 324, 699, 694), (327, 328, 691, 692), (355, 356, 368, 367), (358, 357, 369, 370), (347, 349, 361, 359), (352, 353, 365, 364), (41, 26, 348, 350), (40, 41, 350, 349), (125, 110, 356, 355), (25, 40, 349, 347), (266, 155, 352, 351), (26, 25, 347, 348), (155, 140, 353, 352), (110, 259, 358, 356), (133, 118, 373, 375), (367, 368, 390, 389), (368, 370, 392, 390), (363, 364, 386, 385), (356, 358, 370, 368), (350, 348, 360, 362), (357, 354, 366, 369), (348, 347, 359, 360), (353, 355, 367, 365), (351, 352, 364, 363), (354, 351, 363, 366), (349, 350, 362, 361), (375, 373, 393, 396), (380, 377, 399, 402), (377, 375, 396, 399), (378, 379, 401, 424, 415, 431, 400), (373, 372, 132, 393), (374, 376, 397, 394), (382, 381, 383, 384), (387, 389, 391, 388), (386, 387, 388, 385), (389, 390, 392, 391), (361, 362, 384, 383), (117, 116, 371, 372), (131, 146, 376, 374), (370, 369, 391, 392), (359, 361, 383, 381), (118, 117, 372, 373), (116, 131, 374, 371), (369, 366, 388, 391), (362, 360, 382, 384), (148, 133, 375, 377), (163, 148, 377, 380), (366, 363, 385, 388), (448, 428, 414, 427), (396, 393, 405, 408), (402, 399, 411, 414, 428, 398, 421), (399, 396, 408, 411), (447, 423, 413, 426), (393, 132, 404, 405), (379, 380, 402, 425, 416, 432, 401), (372, 371, 147, 132), (376, 378, 400, 397), (371, 374, 394, 147), (408, 405, 556, 559), (427, 414, 566, 565), (426, 413, 564, 563), (403, 406, 557, 554), (434, 418, 571, 570), (406, 409, 560, 557), (132, 147, 403, 404), (397, 400, 422, 395, 429, 412, 409), (147, 394, 406, 403), (394, 397, 409, 406), (446, 435, 417, 433), (445, 436, 419, 437), (443, 438, 418, 434), (441, 421, 398, 440), (439, 441, 440, 420), (416, 425, 441, 439), (425, 402, 421, 441), (492, 489, 473, 474), (401, 432, 442, 430), (432, 416, 439, 442), (423, 443, 434, 413), (415, 424, 444, 436), (424, 401, 430, 444), (422, 445, 437, 395), (400, 431, 445, 422), (431, 415, 436, 445), (429, 446, 433, 412), (435, 447, 426, 417), (438, 448, 427, 418), (419, 436, 464, 465), (457, 456, 514, 515), (448, 438, 470, 469), (444, 430, 472, 471), (513, 682, 486, 488), (446, 429, 461, 480), (442, 439, 467, 475), (436, 444, 471, 464), (682, 677, 476, 486), (499, 497, 482, 496), (494, 498, 485, 487), (430, 442, 475, 472), (489, 494, 487, 473), (498, 499, 496, 485), (423, 447, 483, 478), (488, 486, 476, 487), (459, 458, 516, 517), (447, 435, 466, 483), (438, 443, 477, 470), (443, 423, 478, 477), (456, 459, 517, 514), (395, 449, 463, 462), (458, 457, 515, 516), (428, 448, 469, 460), (450, 451, 454, 453), (451, 452, 455, 454), (429, 395, 462, 461), (435, 446, 480, 466), (15, 0, 456, 457), (0, 256, 459, 456), (487, 476, 474, 473), (535, 540, 479, 504), (496, 488, 487, 485), (681, 679, 497, 499), (676, 680, 498, 494), (507, 505, 493, 468), (539, 528, 503, 481), (519, 676, 494, 489), (520, 507, 468, 484), (680, 681, 499, 498), (678, 675, 492, 677), (681, 700, 513, 499), (499, 513, 488, 496), (677, 492, 474, 476), (689, 694, 681, 680), (695, 687, 678, 686), (690, 684, 519, 675), (684, 685, 676, 519), (694, 699, 700, 681), (687, 690, 675, 678), (686, 678, 677, 682), (531, 522, 523, 528), (536, 542, 500, 502), (700, 686, 682, 513), (521, 518, 507, 520), (511, 506, 495, 490), (537, 536, 502, 505), (506, 529, 530, 495), (525, 512, 491, 524), (675, 519, 489, 492), (699, 695, 686, 700), (691, 694, 689, 683), (695, 696, 688, 687), (696, 697, 698, 688), (692, 691, 683, 684), (687, 688, 698, 690), (689, 685, 684, 683), (694, 691, 679, 681), (528, 523, 501, 503), (685, 689, 680, 676), (523, 520, 484, 501), (518, 537, 505, 507), (509, 533, 508, 510), (697, 693, 690, 698), (522, 521, 520, 523), (526, 525, 524, 527), (538, 531, 528, 539), (529, 509, 510, 530), (533, 532, 535, 508), (693, 692, 684, 690), (514, 517, 515), (515, 517, 516), (512, 511, 490, 491), (548, 547, 536, 537), (546, 545, 538, 539), (543, 546, 539, 540), (550, 543, 540, 535), (544, 552, 541, 542), (547, 544, 542, 536), (552, 553, 534, 541), (549, 545, 546, 543), (551, 549, 543, 550), (460, 469, 593, 585), (475, 467, 582, 601), (461, 462, 587, 586), (469, 470, 594, 593), (472, 475, 601, 598), (439, 420, 576, 575), (471, 472, 598, 597), (463, 449, 573, 584), (464, 471, 597, 588), (467, 439, 575, 582), (478, 483, 609, 604), (449, 395, 572, 573), (395, 437, 574, 572), (419, 465, 581, 577), (483, 466, 590, 609), (470, 477, 603, 594), (440, 398, 407, 578), (398, 428, 410, 407), (477, 478, 604, 603), (465, 464, 588, 581), (466, 480, 606, 590), (428, 460, 585, 410), (462, 463, 584, 587), (437, 419, 577, 574), (420, 440, 578, 576), (480, 461, 586, 606), (555, 554, 557, 558), (556, 555, 558, 559), (559, 558, 561, 562), (558, 557, 560, 561), (561, 560, 567, 568, 569, 563, 564), (562, 561, 564, 570, 571, 565, 566), (409, 412, 567, 560), (404, 403, 554, 555), (412, 433, 568, 567), (405, 404, 555, 556), (417, 426, 563, 569), (414, 411, 562, 566), (413, 434, 570, 564), (411, 408, 559, 562), (418, 427, 565, 571), (433, 417, 569, 568), (666, 631, 580, 607), (631, 672, 589, 580), (662, 663, 592, 591), (663, 664, 665, 592), (659, 661, 596, 595), (661, 662, 591, 596), (672, 671, 583, 589), (657, 658, 599, 655), (671, 670, 602, 583), (653, 656, 654, 600), (592, 665, 668, 579), (591, 592, 579, 660), (599, 595, 607, 580), (655, 599, 580, 589), (654, 655, 589, 583), (600, 654, 583, 602), (596, 591, 660, 674), (595, 596, 674, 607), (626, 628, 661, 659), (641, 640, 672, 631), (628, 627, 662, 661), (643, 632, 673, 667), (632, 642, 666, 673), (650, 633, 658, 657), (640, 638, 671, 672), (633, 626, 659, 658), (611, 610, 647, 622), (608, 611, 622, 613), (645, 612, 625, 646), (615, 624, 637, 627), (619, 618, 641, 642), (624, 613, 639, 637), (613, 622, 644, 639), (618, 617, 640, 641), (621, 616, 632, 643), (614, 615, 627, 630), (616, 619, 642, 632), (617, 620, 638, 640), (623, 608, 613, 624), (635, 636, 626, 633), (629, 630, 627, 628), (636, 629, 628, 626), (652, 650, 657, 656), (644, 648, 605, 669), (634, 635, 633, 650), (648, 643, 667, 605), (646, 625, 653, 670), (627, 637, 663, 662), (642, 641, 631, 666), (637, 639, 664, 663), (639, 644, 669, 664), (647, 621, 643, 648), (622, 647, 648, 644), (651, 649, 650, 652), (620, 645, 646, 638), (669, 605, 579, 668), (658, 659, 595, 599), (670, 653, 600, 602), (605, 667, 660, 579), (656, 657, 655, 654), (667, 673, 674, 660), (664, 669, 668, 665), (673, 666, 607, 674), (638, 646, 670, 671), (625, 652, 656, 653), (604, 609, 506, 511), (584, 573, 550, 535), (575, 576, 547, 548), (609, 590, 529, 506), (572, 574, 549, 551), (594, 603, 512, 525), (582, 575, 548, 537), (573, 572, 551, 550), (603, 604, 511, 512), (581, 588, 531, 538), (590, 606, 509, 529), (577, 581, 538, 545), (407, 410, 553, 552), (587, 584, 535, 532), (578, 407, 552, 544), (606, 586, 533, 509), (585, 593, 526, 534), (601, 582, 537, 518), (586, 587, 532, 533), (574, 577, 545, 549), (593, 594, 525, 526), (598, 601, 518, 521), (576, 578, 544, 547), (597, 598, 521, 522), (410, 585, 534, 553), (588, 597, 522, 531), (524, 491, 616, 621), (534, 526, 610, 611), (495, 530, 617, 618), (541, 534, 611, 608), (490, 495, 618, 619), (502, 500, 624, 615), (500, 542, 623, 624), (508, 535, 612, 645), (479, 540, 651, 652), (493, 505, 614, 630), (526, 527, 647, 610), (535, 504, 625, 612), (527, 524, 621, 647), (503, 501, 635, 634), (540, 539, 649, 651), (501, 484, 636, 635), (510, 508, 645, 620), (484, 468, 629, 636), (530, 510, 620, 617), (481, 503, 634, 650), (468, 493, 630, 629), (491, 490, 619, 616), (539, 481, 650, 649), (542, 541, 608, 623), (504, 479, 652, 625), (505, 502, 615, 614)])
me_sphere.use_remesh_preserve_volume = False
me_sphere.use_remesh_preserve_attributes = False
me_sphere.use_mirror_vertex_groups = False
me_sphere.update()

# ---- objects
ob_neko_lips = bpy.data.objects.new('Neko Lips', me_sphere_002)
ob_teeth = bpy.data.objects.new('Teeth', me_sphere_001)
ob_body = bpy.data.objects.new('Body', me_sphere)
ob_lamp = bpy.data.objects.new('Lamp', light_lamp)
ob_camera = bpy.data.objects.new('Camera', cam_camera)

# ---- transforms, parenting, visibility, modifiers, constraints
ob_neko_lips.location = (0.0, 0.0, 0.0)
ob_neko_lips.lineart.crease_threshold = 0.0
_m = ob_neko_lips.modifiers.new('Softbody', 'SOFT_BODY')
_m = ob_neko_lips.modifiers.new('Mirror', 'MIRROR')
_m.use_axis = (False, True, False)
ob_teeth.location = (0.0, 0.0, 0.0)
ob_teeth.scale = (0.9989, 0.9989, 0.9989)
ob_teeth.lineart.crease_threshold = 0.0
_m = ob_teeth.modifiers.new('Softbody', 'SOFT_BODY')
_m = ob_teeth.modifiers.new('Mirror', 'MIRROR')
_m.use_axis = (False, True, False)
ob_body.location = (0.0, 0.0, 0.0)
ob_body.lineart.crease_threshold = 0.0
_m = ob_body.modifiers.new('Softbody', 'SOFT_BODY')
_m = ob_body.modifiers.new('Mirror', 'MIRROR')
_m.use_axis = (False, True, False)
ob_lamp.location = (4.076, 1.005, 5.904)
ob_lamp.rotation_euler = (0.6503, 0.05522, 1.866)
ob_lamp.lock_rotations_4d = False
ob_lamp.empty_display_type = 'ARROWS'
ob_lamp.color = (0.0, 0.0, 0.0, 0.0)
ob_lamp.lineart.crease_threshold = 0.0
ob_camera.location = (7.481, -6.508, 5.344)
ob_camera.rotation_euler = (1.109, 0.01082, 0.8149)
ob_camera.lock_rotations_4d = False
ob_camera.empty_display_type = 'ARROWS'
ob_camera.color = (0.0, 0.0, 0.0, 0.0)
ob_camera.display_type = 'WIRE'
ob_camera.lineart.crease_threshold = 0.0

# ---- collection membership
col_collection_1.objects.link(ob_neko_lips)
col_collection_1.objects.link(ob_teeth)
col_collection_1.objects.link(ob_body)
col_collection_1.objects.link(ob_lamp)
col_collection_1.objects.link(ob_camera)

# ---- scene / render settings (as saved in the file)
scene.camera = ob_camera
scene.frame_start = 1; scene.frame_end = 250; scene.frame_set(1)
scene.render.engine = 'BLENDER_EEVEE_NEXT'
scene.render.resolution_percentage = 50
scene.render.dither_intensity = 0.0
scene.cycles.use_denoising = False
scene.cycles.samples = 128
scene.cycles.sampling_pattern = 'TABULATED_SOBOL'
scene.cycles.light_sampling_threshold = 0.0
scene.cycles.use_adaptive_sampling = False
scene.cycles.use_light_tree = False
scene.cycles.blur_glossy = 0.0
scene.cycles.sample_clamp_indirect = 0.0
scene.view_settings.view_transform = 'Standard'
bpy.context.view_layer.update()
